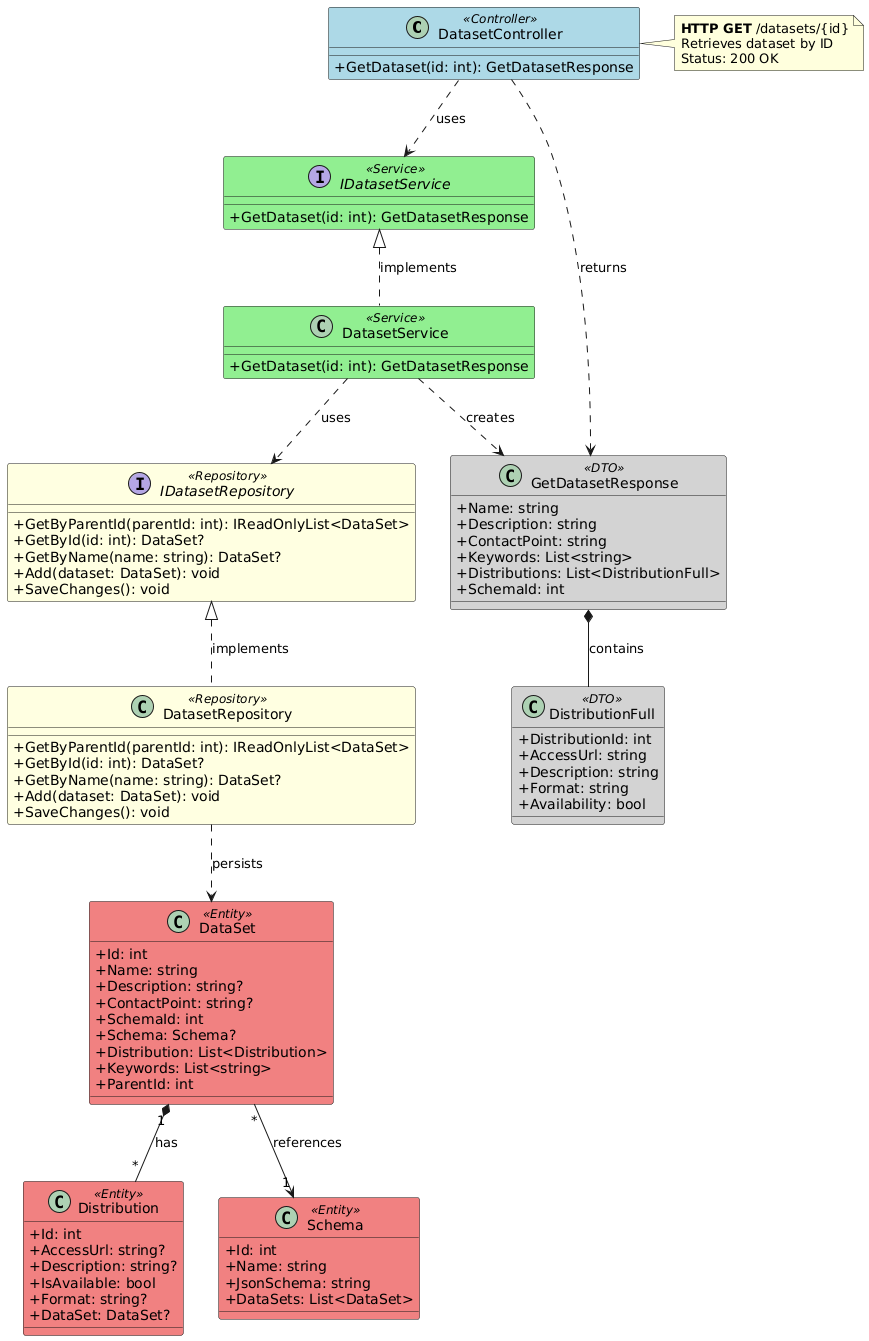

The diagram above was rendered by PlantUML. Its source (embedded in the PNG):
@startuml Dataset_GetDataset_Endpoint

' Endpoint: GET /datasets/{id}
' Controller: DatasetController
' Method: GetDataset

skinparam classAttributeIconSize 0
skinparam class {
    BackgroundColor<<Controller>> LightBlue
    BackgroundColor<<Service>> LightGreen
    BackgroundColor<<Repository>> LightYellow
    BackgroundColor<<Entity>> LightCoral
    BackgroundColor<<DTO>> LightGray
}

class DatasetController <<Controller>> {
    + GetDataset(id: int): GetDatasetResponse
}

interface IDatasetService <<Service>> {
    + GetDataset(id: int): GetDatasetResponse
}

class DatasetService <<Service>> {
    + GetDataset(id: int): GetDatasetResponse
}

class GetDatasetResponse <<DTO>> {
    + Name: string
    + Description: string
    + ContactPoint: string
    + Keywords: List<string>
    + Distributions: List<DistributionFull>
    + SchemaId: int
}

class DistributionFull <<DTO>> {
    + DistributionId: int
    + AccessUrl: string
    + Description: string
    + Format: string
    + Availability: bool
}

interface IDatasetRepository <<Repository>> {
    + GetByParentId(parentId: int): IReadOnlyList<DataSet>
    + GetById(id: int): DataSet?
    + GetByName(name: string): DataSet?
    + Add(dataset: DataSet): void
    + SaveChanges(): void
}

class DatasetRepository <<Repository>> {
    + GetByParentId(parentId: int): IReadOnlyList<DataSet>
    + GetById(id: int): DataSet?
    + GetByName(name: string): DataSet?
    + Add(dataset: DataSet): void
    + SaveChanges(): void
}

class DataSet <<Entity>> {
    + Id: int
    + Name: string
    + Description: string?
    + ContactPoint: string?
    + SchemaId: int
    + Schema: Schema?
    + Distribution: List<Distribution>
    + Keywords: List<string>
    + ParentId: int
}

class Distribution <<Entity>> {
    + Id: int
    + AccessUrl: string?
    + Description: string?
    + IsAvailable: bool
    + Format: string?
    + DataSet: DataSet?
}

class Schema <<Entity>> {
    + Id: int
    + Name: string
    + JsonSchema: string
    + DataSets: List<DataSet>
}

' Relationships
DatasetController ..> IDatasetService : uses
DatasetController ..> GetDatasetResponse : returns
IDatasetService <|.. DatasetService : implements
DatasetService ..> IDatasetRepository : uses
DatasetService ..> GetDatasetResponse : creates
GetDatasetResponse *-- DistributionFull : contains
IDatasetRepository <|.. DatasetRepository : implements
DatasetRepository ..> DataSet : persists
DataSet "1" *-- "*" Distribution : has
DataSet "*" --> "1" Schema : references

note right of DatasetController
  **HTTP GET** /datasets/{id}
  Retrieves dataset by ID
  Status: 200 OK
end note

@enduml